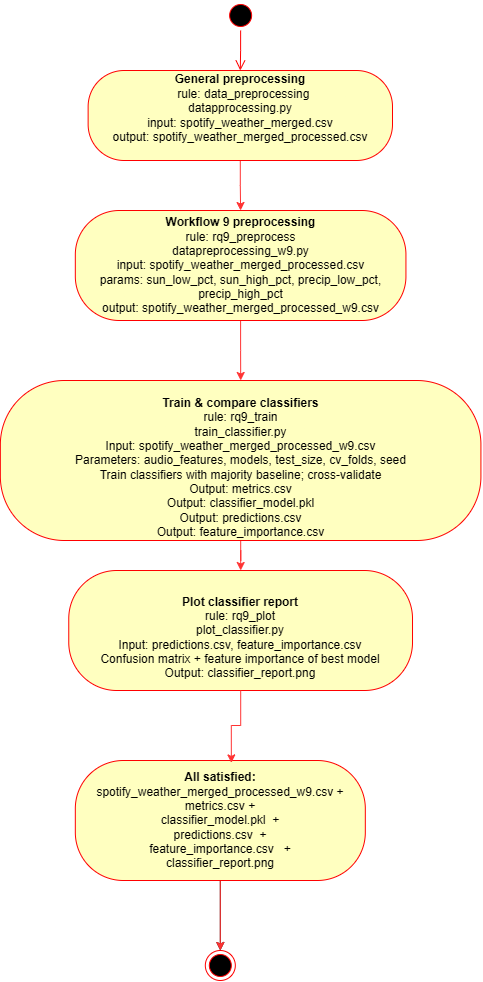

The diagram above was exported from draw.io. Its source (the exported page's mxGraphModel, read from the mxfile embedded in the PNG):
<mxGraphModel dx="783" dy="411" grid="1" gridSize="10" guides="1" tooltips="1" connect="1" arrows="1" fold="1" page="1" pageScale="1" pageWidth="850" pageHeight="1100" math="0" shadow="0">
  <root>
    <mxCell id="0" />
    <mxCell id="1" parent="0" />
    <mxCell id="afPAogZylq1cnUCbfcM3-1" parent="1" style="ellipse;html=1;shape=startState;fillColor=#000000;strokeColor=#ff0000;" value="" vertex="1">
      <mxGeometry height="30" width="30" x="333.13" y="160" as="geometry" />
    </mxCell>
    <mxCell id="afPAogZylq1cnUCbfcM3-2" edge="1" parent="1" source="afPAogZylq1cnUCbfcM3-1" style="edgeStyle=orthogonalEdgeStyle;html=1;verticalAlign=bottom;endArrow=open;endSize=8;strokeColor=#ff0000;rounded=0;" target="afPAogZylq1cnUCbfcM3-3" value="">
      <mxGeometry relative="1" as="geometry">
        <mxPoint x="355" y="250" as="targetPoint" />
      </mxGeometry>
    </mxCell>
    <mxCell id="afPAogZylq1cnUCbfcM3-6" edge="1" parent="1" source="afPAogZylq1cnUCbfcM3-3" style="edgeStyle=orthogonalEdgeStyle;rounded=0;orthogonalLoop=1;jettySize=auto;html=1;strokeColor=#FF3333;" target="afPAogZylq1cnUCbfcM3-5" value="">
      <mxGeometry relative="1" as="geometry" />
    </mxCell>
    <mxCell id="afPAogZylq1cnUCbfcM3-3" parent="1" style="rounded=1;whiteSpace=wrap;html=1;arcSize=40;fontColor=#000000;fillColor=#ffffc0;strokeColor=#ff0000;" value="&lt;div&gt;&lt;b&gt;General preprocessing&lt;/b&gt;&lt;/div&gt;&lt;div&gt;&lt;span style=&quot;font-size: 12px;&quot;&gt;&lt;span style=&quot;white-space: pre;&quot;&gt;&#09;&lt;/span&gt;rule: data_preprocessing&amp;nbsp; &amp;nbsp; &amp;nbsp;&amp;nbsp;&lt;/span&gt;&lt;/div&gt;&lt;div&gt;&lt;/div&gt;&lt;div&gt;&lt;/div&gt;&lt;div&gt;&lt;/div&gt;&lt;div&gt;&lt;span style=&quot;font-size: 12px;&quot;&gt;datapprocessing.py&lt;/span&gt;&lt;/div&gt;&lt;div&gt;&lt;span style=&quot;font-size: 12px;&quot;&gt;input: spotify_weather_merged.csv&lt;/span&gt;&lt;/div&gt;&lt;div&gt;&lt;span style=&quot;font-size: 12px;&quot;&gt;output: spotify_weather_merged_processed.csv&lt;/span&gt;&lt;/div&gt;&lt;div&gt;&lt;span style=&quot;font-size: 12px;&quot;&gt;&lt;br&gt;&lt;/span&gt;&lt;/div&gt;" vertex="1">
      <mxGeometry height="90" width="304.37" x="195.63" y="230" as="geometry" />
    </mxCell>
    <mxCell id="afPAogZylq1cnUCbfcM3-8" edge="1" parent="1" source="afPAogZylq1cnUCbfcM3-5" style="edgeStyle=orthogonalEdgeStyle;rounded=0;orthogonalLoop=1;jettySize=auto;html=1;strokeColor=#FF3333;" target="afPAogZylq1cnUCbfcM3-7" value="">
      <mxGeometry relative="1" as="geometry" />
    </mxCell>
    <mxCell id="afPAogZylq1cnUCbfcM3-5" parent="1" style="rounded=1;whiteSpace=wrap;html=1;arcSize=40;fontColor=#000000;fillColor=#ffffc0;strokeColor=#ff0000;" value="&lt;div&gt;&lt;span style=&quot;font-size: 12px;&quot;&gt;&lt;b&gt;Workflow 9 preprocessing&lt;/b&gt;&lt;/span&gt;&lt;/div&gt;&lt;div&gt;&lt;div&gt;&lt;span style=&quot;font-size: 12px;&quot;&gt;rule: rq9_preprocess&lt;/span&gt;&lt;/div&gt;&lt;div&gt;&lt;span style=&quot;font-size: 12px;&quot;&gt;datapreprocessing_w9.py&lt;/span&gt;&lt;/div&gt;&lt;div&gt;&lt;span style=&quot;font-size: 12px;&quot;&gt;input: spotify_weather_merged_processed.csv&lt;/span&gt;&lt;/div&gt;&lt;div&gt;&lt;span style=&quot;font-size: 12px;&quot;&gt;params: sun_low_pct, sun_high_pct, precip_low_pct, precip_high_pct&lt;/span&gt;&lt;/div&gt;&lt;div&gt;&lt;span style=&quot;font-size: 12px;&quot;&gt;output: spotify_weather_merged_processed_w9.csv&lt;/span&gt;&lt;/div&gt;&lt;/div&gt;" vertex="1">
      <mxGeometry height="110" width="330.62" x="182.82" y="370" as="geometry" />
    </mxCell>
    <mxCell id="afPAogZylq1cnUCbfcM3-12" edge="1" parent="1" source="afPAogZylq1cnUCbfcM3-7" style="edgeStyle=orthogonalEdgeStyle;rounded=0;orthogonalLoop=1;jettySize=auto;html=1;strokeColor=#FF3333;" target="afPAogZylq1cnUCbfcM3-11" value="">
      <mxGeometry relative="1" as="geometry" />
    </mxCell>
    <mxCell id="afPAogZylq1cnUCbfcM3-7" parent="1" style="rounded=1;whiteSpace=wrap;html=1;arcSize=40;fontColor=#000000;fillColor=#ffffc0;strokeColor=#ff0000;" value="&lt;div&gt;&lt;b&gt;&lt;br&gt;&lt;/b&gt;&lt;/div&gt;&lt;div&gt;&lt;div&gt;&lt;span style=&quot;font-size: 12px;&quot;&gt;&lt;b&gt;Train &amp;amp; compare classifiers&lt;/b&gt;&lt;/span&gt;&lt;/div&gt;&lt;div&gt;&lt;span style=&quot;font-size: 12px;&quot;&gt;rule: rq9_train&lt;/span&gt;&lt;/div&gt;&lt;div&gt;&lt;span style=&quot;font-size: 12px;&quot;&gt;train_classifier.py&lt;/span&gt;&lt;/div&gt;&lt;div&gt;&lt;span style=&quot;font-size: 12px;&quot;&gt;Input: spotify_weather_merged_processed_w9.csv&lt;/span&gt;&lt;/div&gt;&lt;div&gt;&lt;span style=&quot;font-size: 12px;&quot;&gt;Parameters: audio_features, models, test_size, cv_folds, seed&lt;/span&gt;&lt;/div&gt;&lt;div&gt;&lt;span style=&quot;font-size: 12px;&quot;&gt;Train classifiers with majority baseline; cross-validate&lt;/span&gt;&lt;/div&gt;&lt;div&gt;&lt;span style=&quot;font-size: 12px;&quot;&gt;Output: metrics.csv&lt;/span&gt;&lt;/div&gt;&lt;div&gt;&lt;span style=&quot;font-size: 12px;&quot;&gt;Output: classifier_model.pkl&lt;/span&gt;&lt;/div&gt;&lt;div&gt;&lt;span style=&quot;font-size: 12px;&quot;&gt;Output: predictions.csv&lt;/span&gt;&lt;/div&gt;&lt;div&gt;&lt;span style=&quot;font-size: 12px;&quot;&gt;Output: feature_importance.csv&lt;/span&gt;&lt;/div&gt;&lt;/div&gt;" vertex="1">
      <mxGeometry height="160" width="480.57" x="107.85000000000001" y="540" as="geometry" />
    </mxCell>
    <mxCell id="afPAogZylq1cnUCbfcM3-11" parent="1" style="rounded=1;whiteSpace=wrap;html=1;arcSize=40;fontColor=#000000;fillColor=#ffffc0;strokeColor=#ff0000;" value="&lt;div&gt;&lt;br&gt;&lt;/div&gt;&lt;div&gt;&lt;div&gt;&lt;span style=&quot;font-size: 12px;&quot;&gt;&lt;b&gt;Plot classifier report&lt;/b&gt;&lt;/span&gt;&lt;/div&gt;&lt;div&gt;&lt;span style=&quot;font-size: 12px;&quot;&gt;rule: rq9_plot&lt;/span&gt;&lt;/div&gt;&lt;div&gt;&lt;span style=&quot;font-size: 12px;&quot;&gt;plot_classifier.py&lt;/span&gt;&lt;/div&gt;&lt;div&gt;&lt;span style=&quot;font-size: 12px;&quot;&gt;Input: predictions.csv, feature_importance.csv&lt;/span&gt;&lt;/div&gt;&lt;div&gt;&lt;span style=&quot;font-size: 12px;&quot;&gt;Confusion matrix + feature importance of best model&lt;/span&gt;&lt;/div&gt;&lt;div&gt;&lt;span style=&quot;font-size: 12px;&quot;&gt;Output: classifier_report.png&lt;/span&gt;&lt;/div&gt;&lt;/div&gt;" vertex="1">
      <mxGeometry height="120" width="343.75" x="176.26" y="730" as="geometry" />
    </mxCell>
    <mxCell id="afPAogZylq1cnUCbfcM3-20" edge="1" parent="1" source="afPAogZylq1cnUCbfcM3-17" style="edgeStyle=orthogonalEdgeStyle;rounded=0;orthogonalLoop=1;jettySize=auto;html=1;" target="afPAogZylq1cnUCbfcM3-19">
      <mxGeometry relative="1" as="geometry" />
    </mxCell>
    <mxCell id="afPAogZylq1cnUCbfcM3-31" edge="1" parent="1" source="afPAogZylq1cnUCbfcM3-17" style="edgeStyle=orthogonalEdgeStyle;rounded=0;orthogonalLoop=1;jettySize=auto;html=1;strokeColor=#FF3333;" target="afPAogZylq1cnUCbfcM3-19" value="">
      <mxGeometry relative="1" as="geometry" />
    </mxCell>
    <mxCell id="afPAogZylq1cnUCbfcM3-17" parent="1" style="rounded=1;whiteSpace=wrap;html=1;arcSize=40;fontColor=#000000;fillColor=#ffffc0;strokeColor=#ff0000;" value="&lt;div&gt;&lt;span style=&quot;font-size: 12px;&quot;&gt;&lt;b&gt;All satisfied:&lt;/b&gt;&lt;/span&gt;&lt;/div&gt;&lt;div&gt;&lt;div&gt;&lt;span style=&quot;font-size: 12px;&quot;&gt;spotify_weather_merged_processed_w9.csv&amp;nbsp;&lt;/span&gt;&lt;span style=&quot;background-color: transparent; color: light-dark(rgb(0, 0, 0), rgb(237, 237, 237));&quot;&gt;+&lt;/span&gt;&lt;/div&gt;&lt;div&gt;&lt;span style=&quot;font-size: 12px;&quot;&gt;metrics.csv&amp;nbsp;&lt;/span&gt;&lt;span style=&quot;background-color: transparent; color: light-dark(rgb(0, 0, 0), rgb(237, 237, 237));&quot;&gt;+&lt;/span&gt;&lt;/div&gt;&lt;div&gt;&lt;span style=&quot;font-size: 12px;&quot;&gt;classifier_model.pkl&amp;nbsp;&amp;nbsp;&lt;/span&gt;&lt;span style=&quot;background-color: transparent; color: light-dark(rgb(0, 0, 0), rgb(237, 237, 237));&quot;&gt;+&lt;/span&gt;&lt;/div&gt;&lt;div&gt;&lt;span style=&quot;font-size: 12px;&quot;&gt;predictions.csv&amp;nbsp;&amp;nbsp;&lt;/span&gt;&lt;span style=&quot;background-color: transparent; color: light-dark(rgb(0, 0, 0), rgb(237, 237, 237));&quot;&gt;+&lt;/span&gt;&lt;/div&gt;&lt;div&gt;&lt;span style=&quot;font-size: 12px;&quot;&gt;feature_importance.csv&amp;nbsp; &amp;nbsp;&lt;/span&gt;&lt;span style=&quot;background-color: transparent; color: light-dark(rgb(0, 0, 0), rgb(237, 237, 237));&quot;&gt;+&lt;/span&gt;&lt;/div&gt;&lt;div&gt;&lt;span style=&quot;font-size: 12px;&quot;&gt;classifier_report.png&lt;br&gt;&lt;/span&gt;&lt;/div&gt;&lt;/div&gt;" vertex="1">
      <mxGeometry height="120" width="290" x="182.82" y="920" as="geometry" />
    </mxCell>
    <mxCell id="afPAogZylq1cnUCbfcM3-19" parent="1" style="ellipse;html=1;shape=endState;fillColor=#000000;strokeColor=#ff0000;" value="" vertex="1">
      <mxGeometry height="30" width="30" x="312.82" y="1110" as="geometry" />
    </mxCell>
    <mxCell id="afPAogZylq1cnUCbfcM3-32" edge="1" parent="1" source="afPAogZylq1cnUCbfcM3-11" style="edgeStyle=orthogonalEdgeStyle;rounded=0;orthogonalLoop=1;jettySize=auto;html=1;entryX=0.538;entryY=0.02;entryDx=0;entryDy=0;entryPerimeter=0;strokeColor=#FF3333;" target="afPAogZylq1cnUCbfcM3-17">
      <mxGeometry relative="1" as="geometry" />
    </mxCell>
  </root>
</mxGraphModel>